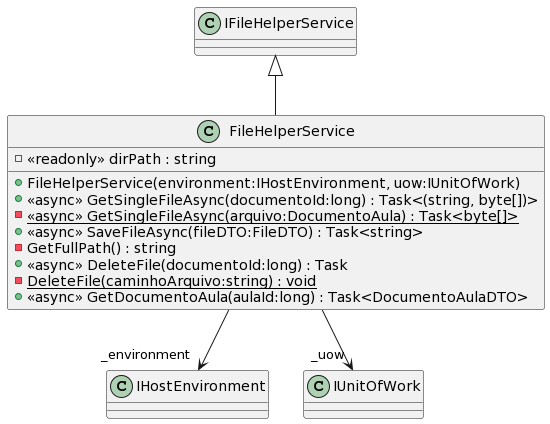

The diagram above was rendered by PlantUML. Its source (embedded in the PNG):
@startuml
class FileHelperService {
    - <<readonly>> dirPath : string
    + FileHelperService(environment:IHostEnvironment, uow:IUnitOfWork)
    + <<async>> GetSingleFileAsync(documentoId:long) : Task<(string, byte[])>
    - {static} <<async>> GetSingleFileAsync(arquivo:DocumentoAula) : Task<byte[]>
    + <<async>> SaveFileAsync(fileDTO:FileDTO) : Task<string>
    - GetFullPath() : string
    + <<async>> DeleteFile(documentoId:long) : Task
    - {static} DeleteFile(caminhoArquivo:string) : void
    + <<async>> GetDocumentoAula(aulaId:long) : Task<DocumentoAulaDTO>
}
IFileHelperService <|-- FileHelperService
FileHelperService --> "_environment" IHostEnvironment
FileHelperService --> "_uow" IUnitOfWork
@enduml